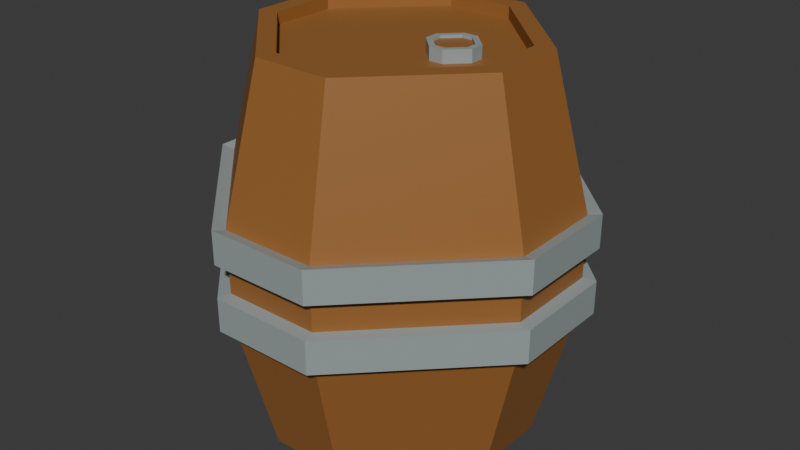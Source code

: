 # Source: Barrel.blend  (saved by Blender 4.4.32; exported with 4.5.12 LTS)
import bpy
from mathutils import Matrix  # noqa: F401  (used for matrix-valued properties, if any)

bpy.ops.wm.read_factory_settings(use_empty=True)
scene = bpy.context.scene
scene.name = 'Scene'

# ---- collections
col_collection = bpy.data.collections.new('Collection'); scene.collection.children.link(col_collection)

# ---- materials (node trees are filled in below, after node groups)
mat_material = bpy.data.materials.new('Material')
mat_material.alpha_threshold = 0.0
mat_material.roughness = 0.5
mat_material.line_color = (0.0, 0.0, 0.0, 1.0)
mat_material_001 = bpy.data.materials.new('Material.001')

# ---- material node trees
mat_material.use_nodes = True; mat_material.node_tree.nodes.clear()
_N = mat_material.node_tree.nodes; _L = mat_material.node_tree.links
n0 = _N.new('ShaderNodeOutputMaterial'); n0.name = 'Material Output'; n0.location = (300, 300)
n1 = _N.new('ShaderNodeBsdfPrincipled'); n1.name = 'Principled BSDF'; n1.location = (10, 300)
n1.inputs[0].default_value = (0.3185, 0.1329, 0.0331, 1.0)
n1.inputs[3].default_value = 1.45
_L.new(n1.outputs[0], n0.inputs[0])
n0.is_active_output = True
mat_material_001.use_nodes = True; mat_material_001.node_tree.nodes.clear()
_N = mat_material_001.node_tree.nodes; _L = mat_material_001.node_tree.links
n0 = _N.new('ShaderNodeBsdfPrincipled'); n0.name = 'Principled BSDF'; n0.location = (10, 300)
n0.inputs[0].default_value = (0.3185, 0.3663, 0.3663, 1.0)
n1 = _N.new('ShaderNodeOutputMaterial'); n1.name = 'Material Output'; n1.location = (300, 300)
_L.new(n0.outputs[0], n1.inputs[0])
n1.is_active_output = True

# ---- world
world_world = bpy.data.worlds.new('World'); scene.world = world_world
world_world.use_nodes = True; world_world.node_tree.nodes.clear()
_N = world_world.node_tree.nodes; _L = world_world.node_tree.links
n0 = _N.new('ShaderNodeOutputWorld'); n0.name = 'World Output'; n0.location = (300, 300)
n1 = _N.new('ShaderNodeBackground'); n1.name = 'Background'; n1.location = (10, 300)
n1.inputs[0].default_value = (0.05088, 0.05088, 0.05088, 1.0)
_L.new(n1.outputs[0], n0.inputs[0])
n0.is_active_output = True
world_world.color = (0.05088, 0.05088, 0.05088)
world_world.sun_shadow_jitter_overblur = 0.0

# ---- meshes
me_cube = bpy.data.meshes.new('Cube')
me_cube.from_pydata([(0.1257, 0.4399, 0.6246), (-0.1257, 0.4399, 0.6246), (-0.1257, 0.4399, -0.6246), (0.1257, 0.4399, -0.6246), (0.4399, -0.1257, 0.6246), (0.4399, 0.1257, 0.6246), (0.4399, 0.1257, -0.6246), (0.4399, -0.1257, -0.6246), (-0.4399, 0.1257, 0.6246), (-0.4399, -0.1257, 0.6246), (-0.4399, -0.1257, -0.6246), (-0.4399, 0.1257, -0.6246), (-0.1257, -0.4399, 0.6246), (0.1257, -0.4399, 0.6246), (0.1257, -0.4399, -0.6246), (-0.1257, -0.4399, -0.6246), (0.1593, 0.5576, 0.1517), (0.1593, 0.5576, -0.1517), (-0.1593, 0.5576, 0.1517), (-0.1593, 0.5576, -0.1517), (0.1593, -0.5576, -0.1517), (0.1593, -0.5576, 0.1517), (-0.1593, -0.5576, 0.1517), (-0.1593, -0.5576, -0.1517), (0.5576, -0.1593, 0.1517), (0.5576, -0.1593, -0.1517), (0.5576, 0.1593, -0.1517), (0.5576, 0.1593, 0.1517), (-0.5576, 0.1593, -0.1517), (-0.5576, 0.1593, 0.1517), (-0.5576, -0.1593, -0.1517), (-0.5576, -0.1593, 0.1517), (-0.5576, 0.1593, -0.05055), (-0.5576, 0.1593, 0.05055), (-0.1593, 0.5576, 0.05055), (-0.1593, 0.5576, -0.05055), (-0.5576, -0.1593, -0.05055), (-0.5576, -0.1593, 0.05055), (0.5576, -0.1593, 0.05055), (0.5576, -0.1593, -0.05055), (0.5576, 0.1593, -0.05055), (0.5576, 0.1593, 0.05055), (0.1593, -0.5576, -0.05055), (0.1593, -0.5576, 0.05055), (-0.1593, -0.5576, 0.05055), (-0.1593, -0.5576, -0.05055), (0.1593, 0.5576, 0.05055), (0.1593, 0.5576, -0.05055), (-0.5983, 0.171, 0.05424), (-0.5983, 0.171, 0.1627), (-0.171, 0.5983, 0.1627), (-0.171, 0.5983, -0.05424), (-0.171, 0.5983, -0.1627), (-0.5983, 0.171, -0.1627), (-0.5983, -0.171, -0.1627), (-0.5983, -0.171, 0.05424), (-0.5983, -0.171, 0.1627), (0.5983, -0.171, -0.05424), (0.5983, -0.171, -0.1627), (0.5983, 0.171, -0.1627), (0.5983, 0.171, 0.05424), (0.5983, 0.171, 0.1627), (0.5983, -0.171, 0.1627), (0.171, -0.5983, 0.05424), (0.171, -0.5983, 0.1627), (-0.171, -0.5983, 0.1627), (-0.171, -0.5983, -0.05424), (-0.171, -0.5983, -0.1627), (0.171, -0.5983, -0.1627), (0.171, 0.5983, -0.05424), (0.171, 0.5983, -0.1627), (0.171, 0.5983, 0.1627), (-0.5983, 0.171, -0.05424), (-0.171, 0.5983, 0.05424), (-0.5983, -0.171, -0.05424), (0.5983, -0.171, 0.05424), (0.5983, 0.171, -0.05424), (0.171, -0.5983, -0.05424), (-0.171, -0.5983, 0.05424), (0.171, 0.5983, 0.05424), (-0.1086, 0.3802, 0.6246), (0.1086, 0.3802, 0.6246), (0.1086, -0.3802, 0.6246), (-0.1086, -0.3802, 0.6246), (0.3802, 0.1086, 0.6246), (0.3802, -0.1086, 0.6246), (-0.3802, -0.1086, 0.6246), (-0.3802, 0.1086, 0.6246), (-0.1086, 0.3802, 0.5848), (0.1086, 0.3802, 0.5848), (0.1086, -0.3802, 0.5848), (-0.1086, -0.3802, 0.5848), (0.3802, 0.1086, 0.5848), (0.3802, -0.1086, 0.5848), (-0.3802, -0.1086, 0.5848), (-0.3802, 0.1086, 0.5848), (0.168, 0.0795, 0.5848), (0.2134, 0.0795, 0.5848), (0.2134, -0.0795, 0.5848), (0.168, -0.0795, 0.5848), (0.2702, 0.02272, 0.5848), (0.2702, -0.02272, 0.5848), (0.1112, -0.02272, 0.5848), (0.1112, 0.02272, 0.5848), (0.168, 0.0795, 0.6247), (0.2134, 0.0795, 0.6247), (0.2134, -0.0795, 0.6247), (0.168, -0.0795, 0.6247), (0.2702, 0.02272, 0.6247), (0.2702, -0.02272, 0.6247), (0.1112, -0.02272, 0.6247), (0.1112, 0.02272, 0.6247), (0.1735, 0.06018, 0.6247), (0.2079, 0.06018, 0.6247), (0.2079, -0.06018, 0.6247), (0.1735, -0.06018, 0.6247), (0.2509, 0.0172, 0.6247), (0.2509, -0.0172, 0.6247), (0.1305, -0.0172, 0.6247), (0.1305, 0.0172, 0.6247), (0.1735, 0.06018, 0.616), (0.2079, 0.06018, 0.616), (0.2079, -0.06018, 0.616), (0.1735, -0.06018, 0.616), (0.2509, 0.0172, 0.616), (0.2509, -0.0172, 0.616), (0.1305, -0.0172, 0.616), (0.1305, 0.0172, 0.616)], [], [(10, 11, 2, 3, 6, 7, 14, 15), (25, 7, 6, 26), (15, 23, 30, 10), (9, 12, 83, 86), (0, 16, 18, 1), (16, 0, 5, 27), (7, 25, 20, 14), (4, 24, 27, 5), (8, 29, 31, 9), (11, 28, 19, 2), (21, 13, 12, 22), (28, 11, 10, 30), (24, 4, 13, 21), (29, 8, 1, 18), (17, 3, 2, 19), (14, 20, 23, 15), (22, 12, 9, 31), (46, 34, 73, 79), (22, 31, 56, 65), (35, 47, 69, 51), (25, 26, 59, 58), (20, 25, 58, 68), (47, 40, 76, 69), (24, 21, 64, 62), (41, 46, 79, 60), (3, 17, 26, 6), (31, 29, 49, 56), (44, 37, 36, 45), (26, 17, 70, 59), (38, 43, 42, 39), (39, 42, 77, 57), (46, 41, 40, 47), (16, 27, 61, 71), (47, 35, 34, 46), (43, 38, 75, 63), (43, 44, 45, 42), (28, 30, 54, 53), (39, 40, 41, 38), (32, 35, 51, 72), (32, 36, 37, 33), (18, 16, 71, 50), (33, 34, 35, 32), (72, 51, 52, 53), (48, 55, 56, 49), (75, 60, 61, 62), (77, 66, 67, 68), (79, 73, 50, 71), (69, 76, 59, 70), (57, 77, 68, 58), (66, 74, 54, 67), (65, 56, 55, 78), (62, 64, 63, 75), (71, 61, 60, 79), (70, 52, 51, 69), (64, 65, 78, 63), (58, 59, 76, 57), (53, 54, 74, 72), (49, 50, 73, 48), (30, 23, 67, 54), (27, 24, 62, 61), (44, 43, 63, 78), (42, 45, 66, 77), (21, 22, 65, 64), (40, 39, 57, 76), (38, 41, 60, 75), (23, 20, 68, 67), (36, 32, 72, 74), (29, 18, 50, 49), (33, 37, 55, 48), (37, 44, 78, 55), (17, 19, 52, 70), (34, 33, 48, 73), (19, 28, 53, 52), (45, 36, 74, 66), (87, 86, 94, 95), (8, 9, 86, 87), (4, 5, 84, 85), (13, 4, 85, 82), (5, 0, 81, 84), (0, 1, 80, 81), (1, 8, 87, 80), (12, 13, 82, 83), (90, 93, 101, 98), (83, 82, 90, 91), (86, 83, 91, 94), (80, 87, 95, 88), (85, 84, 92, 93), (81, 80, 88, 89), (82, 85, 93, 90), (84, 81, 89, 92), (96, 103, 111, 104), (92, 89, 97, 100), (95, 94, 102, 103), (91, 90, 98, 99), (94, 91, 99, 102), (88, 95, 103, 96), (93, 92, 100, 101), (89, 88, 96, 97), (110, 107, 115, 118), (101, 100, 108, 109), (97, 96, 104, 105), (98, 101, 109, 106), (100, 97, 105, 108), (103, 102, 110, 111), (99, 98, 106, 107), (102, 99, 107, 110), (116, 113, 121, 124), (104, 111, 119, 112), (109, 108, 116, 117), (105, 104, 112, 113), (106, 109, 117, 114), (108, 105, 113, 116), (111, 110, 118, 119), (107, 106, 114, 115), (121, 120, 127, 126, 123, 122, 125, 124), (119, 118, 126, 127), (115, 114, 122, 123), (118, 115, 123, 126), (112, 119, 127, 120), (117, 116, 124, 125), (113, 112, 120, 121), (114, 117, 125, 122)])
me_cube.polygons.foreach_set('material_index', [0, 0, 0, 0, 0, 0, 0, 0, 0, 0, 0, 0, 0, 0, 0, 0, 0, 1, 1, 1, 1, 1, 1, 1, 1, 0, 1, 0, 1, 0, 1, 0, 1, 0, 1, 0, 1, 0, 1, 0, 1, 0, 1, 1, 1, 1, 1, 1, 1, 1, 1, 1, 1, 1, 1, 1, 1, 1, 1, 1, 1, 1, 1, 1, 1, 1, 1, 1, 1, 1, 1, 1, 1, 1, 0, 0, 0, 0, 0, 0, 0, 0, 0, 0, 0, 0, 0, 0, 0, 0, 1, 0, 0, 0, 0, 0, 0, 0, 1, 1, 1, 1, 1, 1, 1, 1, 1, 1, 1, 1, 1, 1, 1, 1, 0, 1, 1, 1, 1, 1, 1, 1])
_uv = me_cube.uv_layers.new(name='UVMap')
_uv.uv.foreach_set('vector', [0.125, 0.5556, 0.1806, 0.5, 0.3194, 0.5, 0.375, 0.5556, 0.375, 0.6944, 0.3194, 0.75, 0.1806, 0.75, 0.125, 0.6944, 0.4696, 0.8056, 0.375, 0.8056, 0.375, 0.6944, 0.4696, 0.6944, 0.375, 0.05556, 0.4696, 0.05556, 0.4696, 0.1944, 0.375, 0.1944, 0.625, 0.1944, 0.625, 0.05556, 0.625, 0.05556, 0.625, 0.1944, 0.625, 0.5556, 0.5304, 0.5556, 0.5304, 0.4444, 0.625, 0.4444, 0.5304, 0.5556, 0.625, 0.5556, 0.625, 0.6944, 0.5304, 0.6944, 0.375, 0.8056, 0.4696, 0.8056, 0.4696, 0.9444, 0.375, 0.9444, 0.625, 0.8056, 0.5304, 0.8056, 0.5304, 0.6944, 0.625, 0.6944, 0.625, 0.3056, 0.5304, 0.3056, 0.5304, 0.1944, 0.625, 0.1944, 0.375, 0.3056, 0.4696, 0.3056, 0.4696, 0.4444, 0.375, 0.4444, 0.5304, 0.0, 0.625, 0.0, 0.625, 0.05556, 0.5304, 0.05556, 0.4696, 0.3056, 0.375, 0.3056, 0.375, 0.1944, 0.4696, 0.1944, 0.5304, 0.8056, 0.625, 0.8056, 0.625, 0.9444, 0.5304, 0.9444, 0.5304, 0.3056, 0.625, 0.3056, 0.625, 0.4444, 0.5304, 0.4444, 0.4696, 0.5556, 0.375, 0.5556, 0.375, 0.4444, 0.4696, 0.4444, 0.375, 0.0, 0.4696, 0.0, 0.4696, 0.05556, 0.375, 0.05556, 0.5304, 0.05556, 0.625, 0.05556, 0.625, 0.1944, 0.5304, 0.1944, 0.5101, 0.5556, 0.5101, 0.4444, 0.5101, 0.4444, 0.5101, 0.5556, 0.5304, 0.05556, 0.5304, 0.1944, 0.5304, 0.1944, 0.5304, 0.05556, 0.4899, 0.4444, 0.4899, 0.5556, 0.4899, 0.5556, 0.4899, 0.4444, 0.4696, 0.8056, 0.4696, 0.6944, 0.4696, 0.6944, 0.4696, 0.8056, 0.4696, 0.9444, 0.4696, 0.8056, 0.4696, 0.8056, 0.4696, 0.9444, 0.4899, 0.5556, 0.4899, 0.6944, 0.4899, 0.6944, 0.4899, 0.5556, 0.5304, 0.8056, 0.5304, 0.9444, 0.5304, 0.9444, 0.5304, 0.8056, 0.5101, 0.6944, 0.5101, 0.5556, 0.5101, 0.5556, 0.5101, 0.6944, 0.375, 0.5556, 0.4696, 0.5556, 0.4696, 0.6944, 0.375, 0.6944, 0.5304, 0.1944, 0.5304, 0.3056, 0.5304, 0.3056, 0.5304, 0.1944, 0.5101, 0.05556, 0.5101, 0.1944, 0.4899, 0.1944, 0.4899, 0.05556, 0.4696, 0.6944, 0.4696, 0.5556, 0.4696, 0.5556, 0.4696, 0.6944, 0.5101, 0.8056, 0.5101, 0.9444, 0.4899, 0.9444, 0.4899, 0.8056, 0.4899, 0.8056, 0.4899, 0.9444, 0.4899, 0.9444, 0.4899, 0.8056, 0.5101, 0.5556, 0.5101, 0.6944, 0.4899, 0.6944, 0.4899, 0.5556, 0.5304, 0.5556, 0.5304, 0.6944, 0.5304, 0.6944, 0.5304, 0.5556, 0.4899, 0.5556, 0.4899, 0.4444, 0.5101, 0.4444, 0.5101, 0.5556, 0.5101, 0.9444, 0.5101, 0.8056, 0.5101, 0.8056, 0.5101, 0.9444, 0.5101, 0.0, 0.5101, 0.05556, 0.4899, 0.05556, 0.4899, 0.0, 0.4696, 0.3056, 0.4696, 0.1944, 0.4696, 0.1944, 0.4696, 0.3056, 0.4899, 0.8056, 0.4899, 0.6944, 0.5101, 0.6944, 0.5101, 0.8056, 0.4899, 0.3056, 0.4899, 0.4444, 0.4899, 0.4444, 0.4899, 0.3056, 0.4899, 0.3056, 0.4899, 0.1944, 0.5101, 0.1944, 0.5101, 0.3056, 0.5304, 0.4444, 0.5304, 0.5556, 0.5304, 0.5556, 0.5304, 0.4444, 0.5101, 0.3056, 0.5101, 0.4444, 0.4899, 0.4444, 0.4899, 0.3056, 0.4899, 0.3056, 0.4899, 0.4444, 0.4696, 0.4444, 0.4696, 0.3056, 0.5101, 0.3056, 0.5101, 0.1944, 0.5304, 0.1944, 0.5304, 0.3056, 0.5101, 0.8056, 0.5101, 0.6944, 0.5304, 0.6944, 0.5304, 0.8056, 0.4899, 0.0, 0.4899, 0.05556, 0.4696, 0.05556, 0.4696, 0.0, 0.5101, 0.5556, 0.5101, 0.4444, 0.5304, 0.4444, 0.5304, 0.5556, 0.4899, 0.5556, 0.4899, 0.6944, 0.4696, 0.6944, 0.4696, 0.5556, 0.4899, 0.8056, 0.4899, 0.9444, 0.4696, 0.9444, 0.4696, 0.8056, 0.4899, 0.05556, 0.4899, 0.1944, 0.4696, 0.1944, 0.4696, 0.05556, 0.5304, 0.05556, 0.5304, 0.1944, 0.5101, 0.1944, 0.5101, 0.05556, 0.5304, 0.8056, 0.5304, 0.9444, 0.5101, 0.9444, 0.5101, 0.8056, 0.5304, 0.5556, 0.5304, 0.6944, 0.5101, 0.6944, 0.5101, 0.5556, 0.4696, 0.5556, 0.4696, 0.4444, 0.4899, 0.4444, 0.4899, 0.5556, 0.5304, 0.0, 0.5304, 0.05556, 0.5101, 0.05556, 0.5101, 0.0, 0.4696, 0.8056, 0.4696, 0.6944, 0.4899, 0.6944, 0.4899, 0.8056, 0.4696, 0.3056, 0.4696, 0.1944, 0.4899, 0.1944, 0.4899, 0.3056, 0.5304, 0.3056, 0.5304, 0.4444, 0.5101, 0.4444, 0.5101, 0.3056, 0.4696, 0.1944, 0.4696, 0.05556, 0.4696, 0.05556, 0.4696, 0.1944, 0.5304, 0.6944, 0.5304, 0.8056, 0.5304, 0.8056, 0.5304, 0.6944, 0.5101, 0.05556, 0.5101, 0.0, 0.5101, 0.0, 0.5101, 0.05556, 0.4899, 0.0, 0.4899, 0.05556, 0.4899, 0.05556, 0.4899, 0.0, 0.5304, 0.0, 0.5304, 0.05556, 0.5304, 0.05556, 0.5304, 0.0, 0.4899, 0.6944, 0.4899, 0.8056, 0.4899, 0.8056, 0.4899, 0.6944, 0.5101, 0.8056, 0.5101, 0.6944, 0.5101, 0.6944, 0.5101, 0.8056, 0.4696, 0.05556, 0.4696, 0.0, 0.4696, 0.0, 0.4696, 0.05556, 0.4899, 0.1944, 0.4899, 0.3056, 0.4899, 0.3056, 0.4899, 0.1944, 0.5304, 0.3056, 0.5304, 0.4444, 0.5304, 0.4444, 0.5304, 0.3056, 0.5101, 0.3056, 0.5101, 0.1944, 0.5101, 0.1944, 0.5101, 0.3056, 0.5101, 0.1944, 0.5101, 0.05556, 0.5101, 0.05556, 0.5101, 0.1944, 0.4696, 0.5556, 0.4696, 0.4444, 0.4696, 0.4444, 0.4696, 0.5556, 0.5101, 0.4444, 0.5101, 0.3056, 0.5101, 0.3056, 0.5101, 0.4444, 0.4696, 0.4444, 0.4696, 0.3056, 0.4696, 0.3056, 0.4696, 0.4444, 0.4899, 0.05556, 0.4899, 0.1944, 0.4899, 0.1944, 0.4899, 0.05556, 0.625, 0.3056, 0.625, 0.1944, 0.625, 0.1944, 0.625, 0.3056, 0.625, 0.3056, 0.625, 0.1944, 0.625, 0.1944, 0.625, 0.3056, 0.625, 0.8056, 0.625, 0.6944, 0.625, 0.6944, 0.625, 0.8056, 0.625, 0.9444, 0.625, 0.8056, 0.625, 0.8056, 0.625, 0.9444, 0.625, 0.6944, 0.625, 0.5556, 0.625, 0.5556, 0.625, 0.6944, 0.625, 0.5556, 0.625, 0.4444, 0.625, 0.4444, 0.625, 0.5556, 0.625, 0.4444, 0.625, 0.3056, 0.625, 0.3056, 0.625, 0.4444, 0.625, 0.05556, 0.625, 0.0, 0.625, 0.0, 0.625, 0.05556, 0.625, 0.9444, 0.625, 0.8056, 0.625, 0.8056, 0.625, 0.9444, 0.625, 0.05556, 0.625, 0.0, 0.625, 0.0, 0.625, 0.05556, 0.625, 0.1944, 0.625, 0.05556, 0.625, 0.05556, 0.625, 0.1944, 0.625, 0.4444, 0.625, 0.3056, 0.625, 0.3056, 0.625, 0.4444, 0.625, 0.8056, 0.625, 0.6944, 0.625, 0.6944, 0.625, 0.8056, 0.625, 0.5556, 0.625, 0.4444, 0.625, 0.4444, 0.625, 0.5556, 0.625, 0.9444, 0.625, 0.8056, 0.625, 0.8056, 0.625, 0.9444, 0.625, 0.6944, 0.625, 0.5556, 0.625, 0.5556, 0.625, 0.6944, 0.625, 0.4444, 0.625, 0.3056, 0.625, 0.3056, 0.625, 0.4444, 0.625, 0.6944, 0.625, 0.5556, 0.625, 0.5556, 0.625, 0.6944, 0.625, 0.3056, 0.625, 0.1944, 0.625, 0.1944, 0.625, 0.3056, 0.625, 0.05556, 0.625, 0.0, 0.625, 0.0, 0.625, 0.05556, 0.625, 0.1944, 0.625, 0.05556, 0.625, 0.05556, 0.625, 0.1944, 0.625, 0.4444, 0.625, 0.3056, 0.625, 0.3056, 0.625, 0.4444, 0.625, 0.8056, 0.625, 0.6944, 0.625, 0.6944, 0.625, 0.8056, 0.625, 0.5556, 0.625, 0.4444, 0.625, 0.4444, 0.625, 0.5556, 0.625, 0.1944, 0.625, 0.05556, 0.625, 0.05556, 0.625, 0.1944, 0.625, 0.8056, 0.625, 0.6944, 0.625, 0.6944, 0.625, 0.8056, 0.625, 0.5556, 0.625, 0.4444, 0.625, 0.4444, 0.625, 0.5556, 0.625, 0.9444, 0.625, 0.8056, 0.625, 0.8056, 0.625, 0.9444, 0.625, 0.6944, 0.625, 0.5556, 0.625, 0.5556, 0.625, 0.6944, 0.625, 0.3056, 0.625, 0.1944, 0.625, 0.1944, 0.625, 0.3056, 0.625, 0.05556, 0.625, 0.0, 0.625, 0.0, 0.625, 0.05556, 0.625, 0.1944, 0.625, 0.05556, 0.625, 0.05556, 0.625, 0.1944, 0.625, 0.6944, 0.625, 0.5556, 0.625, 0.5556, 0.625, 0.6944, 0.625, 0.4444, 0.625, 0.3056, 0.625, 0.3056, 0.625, 0.4444, 0.625, 0.8056, 0.625, 0.6944, 0.625, 0.6944, 0.625, 0.8056, 0.625, 0.5556, 0.625, 0.4444, 0.625, 0.4444, 0.625, 0.5556, 0.625, 0.9444, 0.625, 0.8056, 0.625, 0.8056, 0.625, 0.9444, 0.625, 0.6944, 0.625, 0.5556, 0.625, 0.5556, 0.625, 0.6944, 0.625, 0.3056, 0.625, 0.1944, 0.625, 0.1944, 0.625, 0.3056, 0.625, 0.05556, 0.625, 0.0, 0.625, 0.0, 0.625, 0.05556, 0.625, 0.5556, 0.6806, 0.5, 0.8194, 0.5, 0.875, 0.5556, 0.875, 0.6944, 0.8194, 0.75, 0.6806, 0.75, 0.625, 0.6944, 0.625, 0.3056, 0.625, 0.1944, 0.625, 0.1944, 0.625, 0.3056, 0.625, 0.05556, 0.625, 0.0, 0.625, 0.0, 0.625, 0.05556, 0.625, 0.1944, 0.625, 0.05556, 0.625, 0.05556, 0.625, 0.1944, 0.625, 0.4444, 0.625, 0.3056, 0.625, 0.3056, 0.625, 0.4444, 0.625, 0.8056, 0.625, 0.6944, 0.625, 0.6944, 0.625, 0.8056, 0.625, 0.5556, 0.625, 0.4444, 0.625, 0.4444, 0.625, 0.5556, 0.625, 0.9444, 0.625, 0.8056, 0.625, 0.8056, 0.625, 0.9444])
me_cube.materials.append(mat_material)
me_cube.materials.append(mat_material_001)
me_cube.use_mirror_vertex_groups = False
me_cube.update()

# ---- objects
ob_cube = bpy.data.objects.new('Cube', me_cube)

# ---- transforms, parenting, visibility, modifiers, constraints
ob_cube.location = (0.0, 0.0, 0.0)
ob_cube.lock_rotations_4d = False
ob_cube.empty_display_type = 'ARROWS'
ob_cube.lineart.crease_threshold = 0.0

# ---- collection membership
col_collection.objects.link(ob_cube)

# ---- scene / render settings (as saved in the file)
scene.frame_start = 1; scene.frame_end = 250; scene.frame_set(1)
scene.render.engine = 'BLENDER_EEVEE_NEXT'
bpy.context.view_layer.update()

# ---- added for rendering (the .blend has no active camera and no usable light): camera, sun
cam_auto = bpy.data.cameras.new('AutoCamera')
cam_auto.lens = 50.0
cam_auto.sensor_width = 36.0
cam_auto.clip_end = 1000.0
ob_auto_camera = bpy.data.objects.new('AutoCamera', cam_auto)
scene.collection.objects.link(ob_auto_camera)
ob_auto_camera.location = (1.94616, -2.33539, 1.55697)
ob_auto_camera.rotation_euler = (1.09748, -7.21219e-08, 0.694738)
scene.camera = ob_auto_camera
light_auto_sun = bpy.data.lights.new('AutoSun', 'SUN')
light_auto_sun.energy = 3.0
light_auto_sun.angle = 0.0523599
ob_auto_sun = bpy.data.objects.new('AutoSun', light_auto_sun)
scene.collection.objects.link(ob_auto_sun)
ob_auto_sun.rotation_euler = (0.872665, 0.174533, 0.523599)
bpy.context.view_layer.update()
